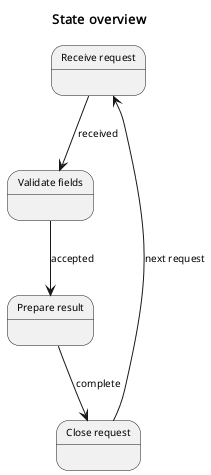

The diagram above was rendered by PlantUML. Its source (embedded in the PNG):
@startuml
skinparam defaultFontName Noto Sans
skinparam defaultFontSize 10
skinparam dpi 96
skinparam shadowing false
skinparam titleFontName Noto Sans
skinparam titleFontSize 13
title State overview
state "Receive request" as A
state "Validate fields" as B
state "Prepare result" as C
state "Close request" as D
A --> B: received
B --> C: accepted
C --> D: complete
D --> A: next request
@enduml